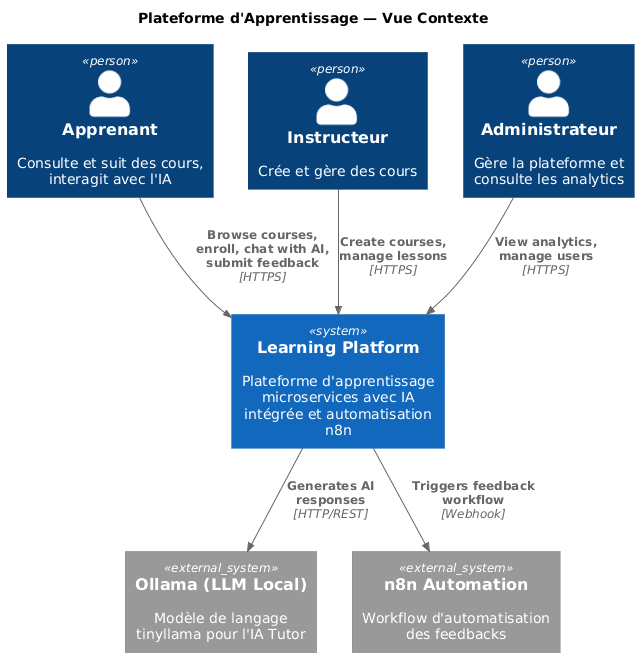

The diagram above was rendered by PlantUML. Its source (embedded in the PNG):
@startuml
!includeurl https://raw.githubusercontent.com/plantuml-stdlib/C4-PlantUML/master/C4_Context.puml

title Plateforme d'Apprentissage — Vue Contexte

Person(student, "Apprenant", "Consulte et suit des cours, interagit avec l'IA")
Person(instructor, "Instructeur", "Crée et gère des cours")
Person(admin, "Administrateur", "Gère la plateforme et consulte les analytics")

System(platform, "Learning Platform", "Plateforme d'apprentissage microservices avec IA intégrée et automatisation n8n")

System_Ext(ollama, "Ollama (LLM Local)", "Modèle de langage tinyllama pour l'IA Tutor")
System_Ext(n8n, "n8n Automation", "Workflow d'automatisation des feedbacks")

Rel(student, platform, "Browse courses, enroll, chat with AI, submit feedback", "HTTPS")
Rel(instructor, platform, "Create courses, manage lessons", "HTTPS")
Rel(admin, platform, "View analytics, manage users", "HTTPS")
Rel(platform, ollama, "Generates AI responses", "HTTP/REST")
Rel(platform, n8n, "Triggers feedback workflow", "Webhook")
@enduml